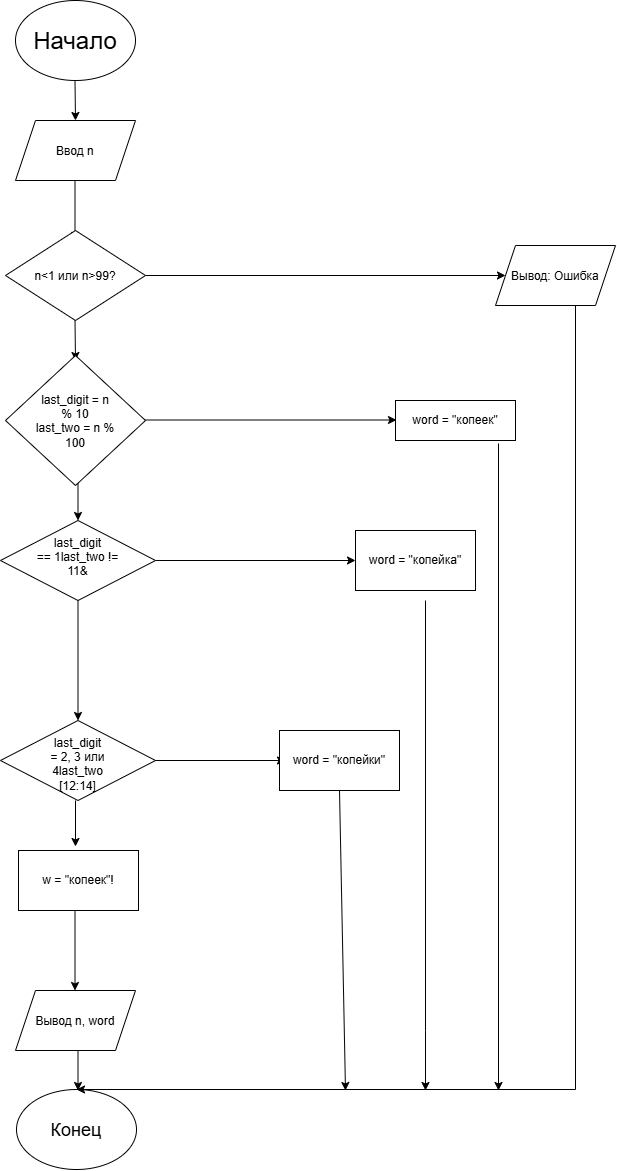

The diagram above was exported from draw.io. Its source (the exported page's mxGraphModel, read from the mxfile embedded in the PNG):
<mxGraphModel dx="2424" dy="1359" grid="1" gridSize="10" guides="1" tooltips="1" connect="1" arrows="1" fold="1" page="1" pageScale="1" pageWidth="827" pageHeight="1169" math="0" shadow="0">
  <root>
    <mxCell id="0" />
    <mxCell id="1" parent="0" />
    <mxCell id="OMbST5fUMxwrpyDFhVo3-1" parent="1" style="ellipse;whiteSpace=wrap;html=1;shapeInside=1;" value="&lt;font style=&quot;font-size: 24px;&quot;&gt;Начало&lt;/font&gt;" vertex="1">
      <mxGeometry height="80" width="120" x="150" as="geometry" />
    </mxCell>
    <mxCell id="OMbST5fUMxwrpyDFhVo3-2" edge="1" parent="1" style="endArrow=classic;html=1;rounded=0;" value="">
      <mxGeometry height="50" relative="1" width="50" as="geometry">
        <mxPoint x="209.5" y="80" as="sourcePoint" />
        <mxPoint x="210" y="120" as="targetPoint" />
      </mxGeometry>
    </mxCell>
    <mxCell id="OMbST5fUMxwrpyDFhVo3-3" parent="1" style="shape=parallelogram;perimeter=parallelogramPerimeter;whiteSpace=wrap;html=1;shapeInside=1;fixedSize=1;" value="&lt;div&gt;Ввод n&lt;/div&gt;" vertex="1">
      <mxGeometry height="60" width="120" x="150" y="120" as="geometry" />
    </mxCell>
    <mxCell id="OMbST5fUMxwrpyDFhVo3-4" edge="1" parent="1" style="endArrow=classic;html=1;rounded=0;" value="">
      <mxGeometry height="50" relative="1" width="50" as="geometry">
        <mxPoint x="209.5" y="180" as="sourcePoint" />
        <mxPoint x="209.5" y="240" as="targetPoint" />
      </mxGeometry>
    </mxCell>
    <mxCell id="OMbST5fUMxwrpyDFhVo3-5" edge="1" parent="1" source="OMbST5fUMxwrpyDFhVo3-6" style="edgeStyle=orthogonalEdgeStyle;rounded=0;orthogonalLoop=1;jettySize=auto;html=1;exitX=1;exitY=0.5;exitDx=0;exitDy=0;">
      <mxGeometry relative="1" as="geometry">
        <mxPoint x="640" y="275" as="targetPoint" />
      </mxGeometry>
    </mxCell>
    <mxCell id="OMbST5fUMxwrpyDFhVo3-6" parent="1" style="rhombus;whiteSpace=wrap;html=1;shapeInside=1;" value="n&amp;lt;1 или n&amp;gt;99?" vertex="1">
      <mxGeometry height="90" width="140" x="140" y="230" as="geometry" />
    </mxCell>
    <mxCell id="OMbST5fUMxwrpyDFhVo3-7" parent="1" style="shape=parallelogram;perimeter=parallelogramPerimeter;whiteSpace=wrap;html=1;shapeInside=1;fixedSize=1;" value="Вывод: Ошибка&lt;div&gt;&lt;br/&gt;&lt;/div&gt;" vertex="1">
      <mxGeometry height="60" width="120" x="630" y="245" as="geometry" />
    </mxCell>
    <mxCell id="OMbST5fUMxwrpyDFhVo3-8" edge="1" parent="1" style="endArrow=classic;html=1;rounded=0;" value="">
      <mxGeometry height="50" relative="1" width="50" as="geometry">
        <mxPoint x="209.5" y="320" as="sourcePoint" />
        <mxPoint x="210" y="360" as="targetPoint" />
      </mxGeometry>
    </mxCell>
    <mxCell id="OMbST5fUMxwrpyDFhVo3-53" edge="1" parent="1" style="edgeStyle=orthogonalEdgeStyle;rounded=0;orthogonalLoop=1;jettySize=auto;html=1;exitX=1;exitY=0.5;exitDx=0;exitDy=0;">
      <mxGeometry relative="1" as="geometry">
        <mxPoint x="271" y="419.5000000000002" as="sourcePoint" />
        <mxPoint x="531" y="419.5" as="targetPoint" />
      </mxGeometry>
    </mxCell>
    <mxCell id="OMbST5fUMxwrpyDFhVo3-49" edge="1" parent="1" source="OMbST5fUMxwrpyDFhVo3-13" style="edgeStyle=orthogonalEdgeStyle;rounded=0;orthogonalLoop=1;jettySize=auto;html=1;exitX=0.858;exitY=1.075;exitDx=0;exitDy=0;exitPerimeter=0;">
      <mxGeometry relative="1" x="-0.0139" as="geometry">
        <Array as="points">
          <mxPoint x="633" y="1090" />
          <mxPoint x="633" y="1090" />
        </Array>
        <mxPoint x="620" y="390" as="sourcePoint" />
        <mxPoint x="633" y="1090" as="targetPoint" />
      </mxGeometry>
    </mxCell>
    <mxCell id="OMbST5fUMxwrpyDFhVo3-13" parent="1" style="rounded=0;whiteSpace=wrap;html=1;" value="word = &quot;копеек&quot;" vertex="1">
      <mxGeometry height="40" width="120" x="530" y="400" as="geometry" />
    </mxCell>
    <mxCell id="OMbST5fUMxwrpyDFhVo3-14" edge="1" parent="1" style="endArrow=classic;html=1;rounded=0;entryX=0.5;entryY=0;entryDx=0;entryDy=0;" target="OMbST5fUMxwrpyDFhVo3-16" value="">
      <mxGeometry height="50" relative="1" width="50" as="geometry">
        <mxPoint x="212.5" y="460" as="sourcePoint" />
        <mxPoint x="209.5" y="440" as="targetPoint" />
      </mxGeometry>
    </mxCell>
    <mxCell id="OMbST5fUMxwrpyDFhVo3-50" edge="1" parent="1" source="OMbST5fUMxwrpyDFhVo3-16" style="edgeStyle=orthogonalEdgeStyle;rounded=0;orthogonalLoop=1;jettySize=auto;html=1;exitX=0.5;exitY=1;exitDx=0;exitDy=0;entryX=0.5;entryY=0;entryDx=0;entryDy=0;" target="OMbST5fUMxwrpyDFhVo3-20">
      <mxGeometry relative="1" as="geometry" />
    </mxCell>
    <mxCell id="OMbST5fUMxwrpyDFhVo3-52" edge="1" parent="1" source="OMbST5fUMxwrpyDFhVo3-16" style="edgeStyle=orthogonalEdgeStyle;rounded=0;orthogonalLoop=1;jettySize=auto;html=1;entryX=0;entryY=0.5;entryDx=0;entryDy=0;" target="OMbST5fUMxwrpyDFhVo3-18">
      <mxGeometry relative="1" as="geometry" />
    </mxCell>
    <mxCell id="OMbST5fUMxwrpyDFhVo3-16" parent="1" style="rhombus;whiteSpace=wrap;html=1;shapeInside=1;" value="last_digit == 1last_two != 11&amp;amp;" vertex="1">
      <mxGeometry height="80" width="155" x="135" y="520" as="geometry" />
    </mxCell>
    <mxCell id="OMbST5fUMxwrpyDFhVo3-18" parent="1" style="rounded=0;whiteSpace=wrap;html=1;" value="word = &quot;копейка&quot;" vertex="1">
      <mxGeometry height="60" width="120" x="490" y="530" as="geometry" />
    </mxCell>
    <mxCell id="OMbST5fUMxwrpyDFhVo3-20" parent="1" style="rhombus;whiteSpace=wrap;html=1;shapeInside=1;" value="last_digit = 2, 3 или 4last_two [12:14]" vertex="1">
      <mxGeometry height="80" width="155" x="135" y="720" as="geometry" />
    </mxCell>
    <mxCell id="OMbST5fUMxwrpyDFhVo3-21" edge="1" parent="1" style="endArrow=classic;html=1;rounded=0;" value="">
      <mxGeometry height="50" relative="1" width="50" as="geometry">
        <mxPoint x="290" y="760" as="sourcePoint" />
        <mxPoint x="420" y="760" as="targetPoint" />
      </mxGeometry>
    </mxCell>
    <mxCell id="OMbST5fUMxwrpyDFhVo3-22" parent="1" style="rounded=0;whiteSpace=wrap;html=1;" value="word = &quot;копейки&quot;" vertex="1">
      <mxGeometry height="60" width="120" x="414" y="730" as="geometry" />
    </mxCell>
    <mxCell id="OMbST5fUMxwrpyDFhVo3-23" edge="1" parent="1" style="endArrow=classic;html=1;rounded=0;" value="">
      <mxGeometry height="50" relative="1" width="50" as="geometry">
        <mxPoint x="210" y="800" as="sourcePoint" />
        <mxPoint x="210" y="846" as="targetPoint" />
      </mxGeometry>
    </mxCell>
    <mxCell id="OMbST5fUMxwrpyDFhVo3-24" parent="1" style="rounded=0;whiteSpace=wrap;html=1;" value="w = &quot;копеек&quot;!" vertex="1">
      <mxGeometry height="60" width="120" x="153" y="850" as="geometry" />
    </mxCell>
    <mxCell id="OMbST5fUMxwrpyDFhVo3-25" edge="1" parent="1" style="endArrow=classic;html=1;rounded=0;" value="">
      <mxGeometry height="50" relative="1" width="50" as="geometry">
        <mxPoint x="209.5" y="910" as="sourcePoint" />
        <mxPoint x="209.5" y="990" as="targetPoint" />
      </mxGeometry>
    </mxCell>
    <mxCell id="OMbST5fUMxwrpyDFhVo3-27" edge="1" parent="1" style="endArrow=classic;html=1;rounded=0;" value="">
      <mxGeometry height="50" relative="1" width="50" x="0.4898" as="geometry">
        <Array as="points">
          <mxPoint x="560" y="1030" />
        </Array>
        <mxPoint x="560" y="600" as="sourcePoint" />
        <mxPoint x="560" y="1090" as="targetPoint" />
      </mxGeometry>
    </mxCell>
    <mxCell id="OMbST5fUMxwrpyDFhVo3-28" edge="1" parent="1" source="OMbST5fUMxwrpyDFhVo3-22" style="endArrow=classic;html=1;rounded=0;exitX=0.5;exitY=1;exitDx=0;exitDy=0;" value="">
      <mxGeometry height="50" relative="1" width="50" as="geometry">
        <mxPoint x="450" y="860" as="sourcePoint" />
        <mxPoint x="480" y="1090" as="targetPoint" />
      </mxGeometry>
    </mxCell>
    <mxCell id="OMbST5fUMxwrpyDFhVo3-29" parent="1" style="shape=parallelogram;perimeter=parallelogramPerimeter;whiteSpace=wrap;html=1;shapeInside=1;fixedSize=1;" value="Вывод n, word" vertex="1">
      <mxGeometry height="60" width="120" x="150" y="990" as="geometry" />
    </mxCell>
    <mxCell id="OMbST5fUMxwrpyDFhVo3-30" edge="1" parent="1" style="endArrow=classic;html=1;rounded=0;" value="">
      <mxGeometry height="50" relative="1" width="50" as="geometry">
        <mxPoint x="212.5" y="1050" as="sourcePoint" />
        <mxPoint x="212.5" y="1090" as="targetPoint" />
      </mxGeometry>
    </mxCell>
    <mxCell id="OMbST5fUMxwrpyDFhVo3-31" parent="1" style="ellipse;whiteSpace=wrap;html=1;shapeInside=1;" value="&lt;font style=&quot;font-size: 18px;&quot;&gt;Конец&lt;/font&gt;" vertex="1">
      <mxGeometry height="80" width="120" x="151" y="1089" as="geometry" />
    </mxCell>
    <mxCell id="OMbST5fUMxwrpyDFhVo3-32" edge="1" parent="1" style="endArrow=classic;html=1;rounded=0;entryX=0.5;entryY=0;entryDx=0;entryDy=0;" target="OMbST5fUMxwrpyDFhVo3-31" value="">
      <mxGeometry height="50" relative="1" width="50" x="-0.2159" as="geometry">
        <Array as="points">
          <mxPoint x="710" y="1089" />
        </Array>
        <mxPoint x="710" y="305" as="sourcePoint" />
        <mxPoint x="274" y="1130" as="targetPoint" />
      </mxGeometry>
    </mxCell>
    <mxCell id="OMbST5fUMxwrpyDFhVo3-48" edge="1" parent="1" source="OMbST5fUMxwrpyDFhVo3-13" style="edgeStyle=orthogonalEdgeStyle;rounded=0;orthogonalLoop=1;jettySize=auto;html=1;innerLoopWaypoints=1;exitX=0.5;exitY=1;exitDx=0;exitDy=0;" target="OMbST5fUMxwrpyDFhVo3-13">
      <mxGeometry relative="1" as="geometry" />
    </mxCell>
    <mxCell id="OMbST5fUMxwrpyDFhVo3-54" parent="1" style="rhombus;whiteSpace=wrap;html=1;shapeInside=1;" value="last_digit = n % 10&lt;div&gt;last_two = n % 100&lt;/div&gt;" vertex="1">
      <mxGeometry height="130" width="140" x="140" y="355" as="geometry" />
    </mxCell>
  </root>
</mxGraphModel>